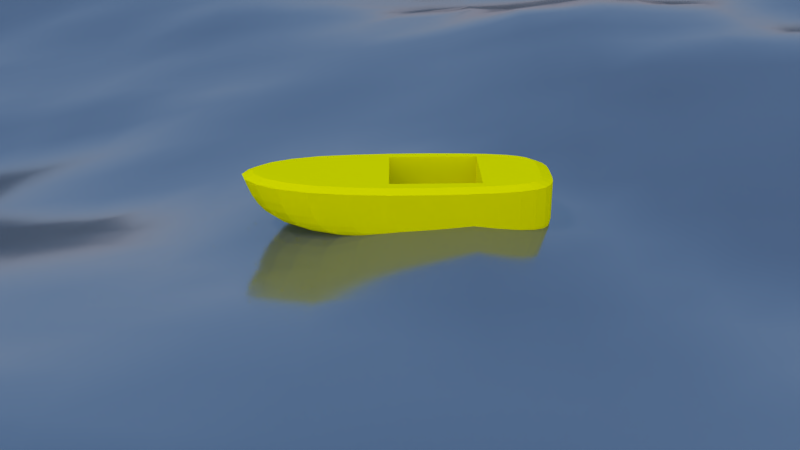 # Source: bateau.blend  (saved by Blender 2.76.0; exported with 4.5.12 LTS)
import bpy
from mathutils import Matrix  # noqa: F401  (used for matrix-valued properties, if any)

bpy.ops.wm.read_factory_settings(use_empty=True)
scene = bpy.context.scene
scene.name = 'Scene'

# ---- collections
col_collection_1 = bpy.data.collections.new('Collection 1'); scene.collection.children.link(col_collection_1)

# ---- materials (node trees are filled in below, after node groups)
mat_sea = bpy.data.materials.new('Sea')
mat_sea.alpha_threshold = 0.0
mat_sea.roughness = 0.5
mat_material = bpy.data.materials.new('Material')
mat_material.alpha_threshold = 0.0
mat_material.diffuse_color = (0.8, 0.7297, 0.0, 1.0)
mat_material.specular_color = (1.0, 0.8243, 0.06191)
mat_material.roughness = 0.5
mat_material.line_color = (0.0, 0.0, 0.0, 1.0)

# ---- material node trees
mat_sea.use_nodes = True; mat_sea.node_tree.nodes.clear()
_N = mat_sea.node_tree.nodes; _L = mat_sea.node_tree.links
n0 = _N.new('ShaderNodeMixShader'); n0.name = 'Mix Shader'; n0.location = (39, 321)
n0.inputs[0].default_value = 0.35
n1 = _N.new('ShaderNodeBsdfAnisotropic'); n1.name = 'Glossy BSDF'; n1.location = (-247, 259)
n1.distribution = 'GGX'
n1.inputs[1].default_value = 0.1414
n2 = _N.new('ShaderNodeBsdfGlass'); n2.name = 'Glass BSDF'; n2.location = (-259, 460)
n2.distribution = 'BECKMANN'
n2.inputs[0].default_value = (0.0, 0.01, 0.016, 1.0)
n2.inputs[2].default_value = 1.333
n3 = _N.new('ShaderNodeAttribute'); n3.name = 'Attribute'; n3.location = (-246, 64)
n3.attribute_name = 'Foam'
n4 = _N.new('ShaderNodeBsdfDiffuse'); n4.name = 'Diffuse BSDF'; n4.location = (-27, 103)
n5 = _N.new('ShaderNodeOutputMaterial'); n5.name = 'Material Output'; n5.location = (503, 287)
n6 = _N.new('ShaderNodeAddShader'); n6.name = 'Add Shader'; n6.location = (264, 181)
n6.width = 158
_L.new(n2.outputs[0], n0.inputs[1])
_L.new(n1.outputs[0], n0.inputs[2])
_L.new(n3.outputs[0], n4.inputs[0])
_L.new(n0.outputs[0], n6.inputs[0])
_L.new(n4.outputs[0], n6.inputs[1])
_L.new(n6.outputs[0], n5.inputs[0])
n5.is_active_output = True

# ---- world
world_world = bpy.data.worlds.new('World'); scene.world = world_world
world_world.use_nodes = True; world_world.node_tree.nodes.clear()
_N = world_world.node_tree.nodes; _L = world_world.node_tree.links
n0 = _N.new('ShaderNodeOutputWorld'); n0.name = 'World Output'; n0.location = (300, 300)
n1 = _N.new('ShaderNodeBackground'); n1.name = 'Background'; n1.location = (-54, 300)
n2 = _N.new('ShaderNodeTexSky'); n2.name = 'Sky Texture'; n2.location = (-391, 406)
n2.sky_type = 'PREETHAM'
n2.sun_direction = (-0.1038, 0.7538, 0.6488)
n2.sun_elevation = 1.571
_L.new(n1.outputs[0], n0.inputs[0])
_L.new(n2.outputs[0], n1.inputs[0])
n0.is_active_output = True
world_world.color = (0.05088, 0.05088, 0.05088)
world_world.use_sun_shadow = False
world_world.sun_shadow_jitter_overblur = 0.0
world_world.cycles.sampling_method = 'MANUAL'
world_world.cycles.sample_map_resolution = 256

# ---- cameras
cam_camera = bpy.data.cameras.new('Camera')
cam_camera.clip_end = 100.0
cam_camera.lens = 35.0
cam_camera.sensor_width = 32.0
cam_camera.sensor_height = 18.0
cam_camera.ortho_scale = 7.314
cam_camera.dof.focus_distance = 0.0

# ---- lights
light_lamp = bpy.data.lights.new('Lamp', 'AREA')
light_lamp.transmission_factor = 0.0
light_lamp.cutoff_distance = 30.0
light_lamp.energy = 78.54
light_lamp.shadow_buffer_clip_start = 1.001
light_lamp.shadow_soft_size = 0.1
light_lamp.shadow_maximum_resolution = 0.006
light_lamp.use_absolute_resolution = True
light_lamp.shape = 'RECTANGLE'
light_lamp.size = 0.1
light_lamp.size_y = 0.1
light_lamp.cycles.use_multiple_importance_sampling = False
light_lamp_001 = bpy.data.lights.new('Lamp.001', 'SUN')
light_lamp_001.transmission_factor = 0.0
light_lamp_001.cutoff_distance = 30.0
light_lamp_001.angle = 0.1993
light_lamp_001.energy = 1.0
light_lamp_001.shadow_buffer_clip_start = 1.001
light_lamp_001.shadow_soft_size = 0.1
light_lamp_001.shadow_cascade_max_distance = 1000.0
light_lamp_001.cycles.use_multiple_importance_sampling = False
light_lamp_002 = bpy.data.lights.new('Lamp.002', 'POINT')
light_lamp_002.transmission_factor = 0.0
light_lamp_002.cutoff_distance = 30.0
light_lamp_002.energy = 100.0
light_lamp_002.shadow_buffer_clip_start = 1.001
light_lamp_002.shadow_soft_size = 0.1
light_lamp_002.shadow_maximum_resolution = 0.006
light_lamp_002.use_absolute_resolution = True
light_lamp_002.cycles.use_multiple_importance_sampling = False

# ---- meshes
me_plane = bpy.data.meshes.new('Plane')
me_plane.from_pydata([(-1.0, -1.0, 0.0), (1.0, -1.0, 0.0), (-1.0, 1.0, 0.0), (1.0, 1.0, 0.0)], [], [(0, 1, 3, 2)])
me_plane.materials.append(mat_sea)
me_plane.use_remesh_preserve_volume = False
me_plane.use_remesh_preserve_attributes = False
me_plane.use_mirror_vertex_groups = False
me_plane.update()
me_cube_002 = bpy.data.meshes.new('Cube.002')
me_cube_002.from_pydata([(-1.396, -1.169, -1.0), (-1.396, -1.169, 1.639), (-1.396, 1.169, -1.0), (-1.396, 1.169, 1.639), (1.396, -1.169, -1.0), (1.396, -1.169, 1.639), (1.396, 1.169, -1.0), (1.396, 1.169, 1.639)], [], [(1, 3, 2, 0), (3, 7, 6, 2), (7, 5, 4, 6), (5, 1, 0, 4), (0, 2, 6, 4), (5, 7, 3, 1)])
me_cube_002.use_remesh_preserve_volume = False
me_cube_002.use_remesh_preserve_attributes = False
me_cube_002.use_mirror_vertex_groups = False
me_cube_002.update()
me_cube_004 = bpy.data.meshes.new('Cube.004')
me_cube_004.from_pydata([(-0.9869, 0.3192, 0.5109), (-0.9869, 0.3192, 0.2935), (-0.9945, 0.1629, 0.2925), (-0.9945, 0.1629, 0.5106), (-0.9619, 0.4623, 0.2947), (-0.9945, 0.1629, 0.1063), (-0.9945, 0.1629, 0.75), (-0.9869, 0.3192, 0.75), (-0.994, 0.0, 0.2921), (-0.994, 0.0, 0.5105), (-0.9618, 0.4623, 0.5112), (-0.9622, 0.4623, 0.1117), (-0.987, 0.3192, 0.1087), (-0.994, 0.0, 0.1053), (-0.9617, 0.4623, 0.75), (-0.994, 0.0, 0.75), (-0.9945, 0.1629, 0.8941), (-0.9869, 0.3192, 0.8941), (-0.9945, -0.1629, 0.5106), (-0.9945, -0.1629, 0.2925), (-0.9103, 0.5854, 0.2957), (-0.9111, 0.5854, 0.1143), (-0.9871, 0.3192, -0.03252), (-0.9945, 0.1629, -0.03731), (-0.994, 0.0, -0.03943), (-0.9945, -0.1629, 0.1063), (-0.9617, 0.4623, 0.8941), (-0.9945, -0.1629, 0.75), (-0.994, 0.0, 0.8941), (-0.8888, 0.1606, 1.001), (-0.9869, -0.3192, 0.5109), (-0.9098, 0.5854, 0.75), (-0.9099, 0.5854, 0.5114), (-0.9627, 0.4623, -0.02667), (-0.9854, 0.1638, -0.1458), (-0.9945, -0.1629, -0.03731), (-0.9869, -0.3192, 0.2935), (-0.8816, 0.3075, 1.002), (-0.9098, 0.5854, 0.8941), (-0.9869, -0.3192, 0.75), (-0.9945, -0.1629, 0.8941), (-0.8883, 0.0, 1.002), (-0.8221, 0.6821, 0.5116), (-0.8228, 0.6821, 0.2964), (-0.9123, 0.5854, -0.02136), (-0.9786, 0.3198, -0.1375), (-0.9847, 0.0, -0.1494), (-0.9854, -0.1638, -0.1458), (-0.9871, -0.3192, -0.03252), (-0.987, -0.3192, 0.1087), (-0.8597, 0.4322, 1.0), (-0.8194, 0.5277, 1.0), (-0.8218, 0.6821, 0.75), (-0.8218, 0.6821, 0.8941), (-0.9617, -0.4623, 0.75), (-0.9869, -0.3192, 0.8941), (-0.9619, -0.4623, 0.2947), (-0.8244, 0.6821, 0.1159), (-0.9555, 0.4602, -0.1271), (-0.8269, 0.6821, -0.01817), (-0.958, 0.1665, -0.2264), (-0.957, 0.0, -0.2318), (-0.9786, -0.3198, -0.1375), (-0.9622, -0.4623, 0.1117), (-0.7553, 0.5981, 1.0), (-0.6902, 0.7553, 0.75), (-0.6902, 0.7553, 0.8941), (-0.9618, -0.4623, 0.5112), (-0.9617, -0.4623, 0.8941), (-0.8888, -0.1606, 1.001), (-0.6907, 0.7553, 0.5117), (-0.6921, 0.7553, 0.2967), (-0.9075, 0.5797, -0.1181), (-0.826, 0.6731, -0.1143), (-0.9526, 0.3216, -0.2136), (-0.958, -0.1665, -0.2264), (-0.9627, -0.4623, -0.02667), (-0.6493, 0.657, 1.0), (-0.5072, 0.8081, 0.8941), (-0.5072, 0.8081, 0.75), (-0.9098, -0.5854, 0.75), (-0.9098, -0.5854, 0.8941), (-0.8816, -0.3075, 1.002), (-0.4848, 0.7045, 1.003), (-0.9103, -0.5854, 0.2957), (-0.9111, -0.5854, 0.1143), (-0.6951, 0.7553, 0.1167), (-0.7001, 0.7553, -0.01651), (-0.9324, 0.4539, -0.1964), (-0.8899, 0.5625, -0.1829), (-0.7042, 0.7439, -0.1134), (-0.9032, 0.1718, -0.2866), (-0.9016, 0.0, -0.2941), (-0.9526, -0.3216, -0.2136), (-0.9555, -0.4602, -0.1271), (-0.2654, 0.8436, 0.8941), (-0.2654, 0.8436, 0.75), (-0.9099, -0.5854, 0.5114), (-0.8218, -0.6821, 0.75), (-0.8218, -0.6821, 0.8941), (-0.8597, -0.4322, 1.0), (-0.8194, -0.5277, 1.0), (-0.4848, -0.7045, 1.003), (-0.5109, 0.8081, 0.2968), (-0.5164, 0.8081, 0.1171), (-0.8173, 0.6463, -0.181), (-0.8866, 0.4578, -0.2425), (-0.9007, 0.3292, -0.2682), (-0.9324, -0.4539, -0.1964), (-0.9032, -0.1718, -0.2866), (-0.9123, -0.5854, -0.02136), (-0.5081, 0.8081, 0.5117), (-0.267, 0.8436, 0.5117), (-0.2541, 0.7385, 1.003), (0.04292, 0.8649, 0.75), (0.04292, 0.8649, 0.8941), (-0.8221, -0.6821, 0.5116), (-0.6902, -0.7553, 0.75), (-0.6902, -0.7553, 0.8941), (-0.7553, -0.5981, 1.0), (-0.3863, -0.433, 1.003), (-0.3863, 0.581, 1.003), (-0.01853, 0.581, 1.003), (0.04612, 0.7592, 1.003), (-0.8228, -0.6821, 0.2964), (-0.5257, 0.8081, -0.01579), (-0.8648, 0.5387, -0.219), (-0.7045, 0.7098, -0.1842), (-0.8143, 0.3474, -0.3089), (-0.8119, 0.1807, -0.3338), (-0.8866, -0.4578, -0.2425), (-0.9007, -0.3292, -0.2682), (-0.8899, -0.5625, -0.1829), (-0.9075, -0.5797, -0.1181), (-0.2718, 0.8436, 0.2969), (0.04033, 0.8649, 0.5118), (0.3853, 0.8619, 0.7512), (0.3857, 0.8619, 0.8953), (-0.6907, -0.7553, 0.5117), (-0.5072, -0.8081, 0.75), (-0.5072, -0.8081, 0.8941), (-0.6493, -0.657, 1.0), (0.04612, -0.7592, 1.003), (0.04612, -0.581, 1.003), (-0.3863, -0.581, 1.003), (0.04612, 0.581, 1.003), (-0.8244, -0.6821, 0.1159), (-0.8269, -0.6821, -0.01817), (-0.2814, 0.8436, 0.1173), (-0.5351, 0.7955, -0.113), (-0.5413, 0.7576, -0.1856), (-0.8094, 0.5883, -0.2302), (-0.811, 0.4859, -0.2736), (-0.8092, 0.0, -0.3436), (-0.8119, -0.1807, -0.3338), (-0.8648, -0.5387, -0.219), (-0.8143, -0.3474, -0.3089), (-0.826, -0.6731, -0.1143), (0.3809, 0.8619, 0.5131), (0.3799, 0.7562, 1.004), (0.7311, 0.8242, 0.8988), (-0.2654, -0.8436, 0.75), (-0.2654, -0.8436, 0.8941), (-0.2541, -0.7385, 1.003), (0.08537, -0.581, 1.003), (0.3413, 0.581, 1.004), (-0.6921, -0.7553, 0.2967), (-0.2974, 0.8436, -0.01541), (-0.5408, 0.6818, -0.2449), (-0.7015, 0.6404, -0.2402), (-0.6877, 0.3701, -0.3362), (-0.6794, 0.1914, -0.3667), (-0.811, -0.4859, -0.2736), (-0.8173, -0.6463, -0.181), (0.03256, 0.8649, 0.297), (0.7294, 0.8242, 0.755), (0.369, 0.8619, 0.2984), (0.7133, 0.72, 1.007), (-0.5081, -0.8081, 0.5117), (-0.267, -0.8436, 0.5117), (0.04292, -0.8649, 0.75), (0.04292, -0.8649, 0.8941), (0.3799, -0.7562, 1.004), (0.3799, -0.581, 1.004), (0.3799, 0.581, 1.004), (-0.6951, -0.7553, 0.1167), (-0.7001, -0.7553, -0.01651), (-0.7042, -0.7439, -0.1134), (-0.3262, 0.7909, -0.1851), (-0.3142, 0.8304, -0.1125), (-0.3279, 0.7118, -0.2446), (-0.6954, 0.5235, -0.2924), (-0.6752, 0.0, -0.3787), (-0.6794, -0.1914, -0.3667), (-0.6877, -0.3701, -0.3362), (-0.8094, -0.5883, -0.2302), (0.7217, 0.8242, 0.517), (0.7046, 0.8242, 0.3023), (0.3462, 0.8619, 0.1191), (0.01701, 0.8649, 0.1176), (1.047, 0.7418, 0.9057), (0.3863, 0.581, 1.004), (0.3863, -0.581, 1.004), (-0.5109, -0.8081, 0.2968), (-0.2718, -0.8436, 0.2969), (0.04033, -0.8649, 0.5118), (0.3853, -0.8619, 0.7512), (0.3857, -0.8619, 0.8953), (-0.5164, -0.8081, 0.1171), (-0.008906, 0.8649, -0.01479), (-0.03663, 0.8514, -0.1111), (-0.53, 0.5556, -0.3019), (-0.5011, 0.202, -0.3845), (-0.4946, 0.0, -0.3979), (-0.6954, -0.5235, -0.2924), (-0.7045, -0.7098, -0.1842), (1.043, 0.7418, 0.7624), (0.6735, 0.8242, 0.1228), (0.3085, 0.8619, -0.01324), (1.011, 0.643, 1.02), (1.011, -0.643, 1.02), (0.3809, -0.8619, 0.5131), (0.7311, -0.8242, 0.8988), (0.7133, -0.72, 1.007), (-0.5257, -0.8081, -0.01579), (-0.05763, 0.8109, -0.1823), (-0.3136, 0.58, -0.3021), (-0.5148, 0.3914, -0.3505), (-0.5011, -0.202, -0.3845), (-0.7015, -0.6404, -0.2402), (1.006, 0.7418, 0.3099), (1.03, 0.7418, 0.5247), (0.9666, 0.7418, 0.1297), (1.301, 0.6044, 0.9172), (1.293, 0.6044, 0.7748), (-0.2814, -0.8436, 0.1173), (0.03256, -0.8649, 0.297), (0.369, -0.8619, 0.2984), (0.7294, -0.8242, 0.755), (1.047, -0.7418, 0.9057), (-0.5351, -0.7955, -0.113), (-0.5413, -0.7576, -0.1856), (0.2664, 0.8486, -0.1086), (-0.06334, 0.7298, -0.2395), (-0.04521, 0.5946, -0.2934), (-0.2722, 0.2109, -0.3861), (-0.2627, 0.0, -0.3998), (-0.5148, -0.3914, -0.3505), (-0.53, -0.5556, -0.3019), (-0.5408, -0.6818, -0.2449), (1.272, 0.6044, 0.5375), (0.6238, 0.8242, -0.01008), (1.246, 0.5178, 1.027), (1.519, 0.1821, 1.039), (0.7046, -0.8242, 0.3023), (0.01701, -0.8649, 0.1176), (0.3462, -0.8619, 0.1191), (0.7217, -0.8242, 0.517), (-0.2974, -0.8436, -0.01541), (0.2301, 0.8087, -0.1769), (-0.2921, 0.4086, -0.3515), (-0.01594, 0.419, -0.3389), (-0.2722, -0.2109, -0.3861), (-0.3279, -0.7118, -0.2446), (1.241, 0.6044, 0.3225), (0.9056, 0.7418, -0.004633), (1.49, 0.4258, 0.93), (1.476, 0.4258, 0.7884), (1.416, -0.3591, 1.034), (1.301, -0.6044, 0.9172), (1.447, 0.4258, 0.5516), (0.6735, -0.8242, 0.1228), (0.3085, -0.8619, -0.01324), (1.043, -0.7418, 0.7624), (-0.3262, -0.7909, -0.1851), (-0.3142, -0.8304, -0.1125), (0.2162, 0.7291, -0.2291), (0.2412, 0.5966, -0.2758), (0.2834, 0.4228, -0.3137), (0.01178, 0.2162, -0.3704), (-0.3136, -0.58, -0.3021), (-0.2921, -0.4086, -0.3515), (1.193, 0.6044, 0.1409), (0.5639, 0.812, -0.1044), (1.123, 0.6044, 0.003775), (1.416, 0.3591, 1.034), (1.246, -0.5178, 1.027), (1.519, -0.1821, 1.039), (1.293, -0.6044, 0.7748), (-0.008906, -0.8649, -0.01479), (1.006, -0.7418, 0.3099), (0.9666, -0.7418, 0.1297), (1.03, -0.7418, 0.5247), (-0.03663, -0.8514, -0.1111), (0.5027, 0.7754, -0.1684), (0.4739, 0.7029, -0.213), (0.02525, 0.0, -0.3828), (0.01178, -0.2162, -0.3704), (-0.01594, -0.419, -0.3389), (-0.04521, -0.5946, -0.2934), (1.408, 0.4258, 0.3362), (0.8275, 0.7321, -0.09972), (1.029, 0.5991, -0.09574), (1.606, 0.2198, 0.9406), (1.589, 0.2198, 0.7996), (1.49, -0.4258, 0.93), (1.606, -0.2198, 0.9406), (1.554, 0.0, 1.049), (1.476, -0.4258, 0.7884), (0.6238, -0.8242, -0.01008), (0.2664, -0.8486, -0.1086), (1.272, -0.6044, 0.5375), (-0.05763, -0.8109, -0.1823), (0.5115, 0.5831, -0.2493), (0.3211, 0.2189, -0.3394), (-0.06334, -0.7298, -0.2395), (1.353, 0.4258, 0.153), (1.277, 0.4258, 0.0128), (0.7365, 0.7029, -0.1624), (1.171, 0.4245, -0.09228), (1.647, 0.0, 0.9454), (1.554, 0.2198, 0.5631), (1.447, -0.4258, 0.5516), (1.508, 0.2198, 0.3474), (1.241, -0.6044, 0.3225), (0.9056, -0.7418, -0.004633), (0.654, 0.6634, -0.1966), (0.5755, 0.4205, -0.2767), (0.6261, 0.2198, -0.2948), (0.3389, 0.0, -0.3492), (0.3211, -0.2189, -0.3394), (0.2834, -0.4228, -0.3137), (0.2412, -0.5966, -0.2758), (1.448, 0.2198, 0.163), (0.9079, 0.5831, -0.1647), (1.628, 0.0, 0.8045), (1.589, -0.2198, 0.7996), (1.193, -0.6044, 0.1409), (0.5639, -0.812, -0.1044), (1.123, -0.6044, 0.003775), (0.2301, -0.8087, -0.1769), (0.7418, 0.5724, -0.2127), (0.6479, 0.0, -0.3015), (0.2162, -0.7291, -0.2291), (1.368, 0.2198, 0.02009), (1.027, 0.4205, -0.1699), (1.542, 0.0, 0.3524), (1.59, 0.0, 0.5682), (1.554, -0.2198, 0.5631), (1.48, 0.0, 0.1674), (1.408, -0.4258, 0.3362), (0.8275, -0.7321, -0.09972), (1.029, -0.5991, -0.09574), (0.5027, -0.7754, -0.1684), (0.8967, 0.2198, -0.2387), (0.8326, 0.4178, -0.2286), (0.9219, 0.0, -0.2422), (0.6261, -0.2198, -0.2948), (0.5115, -0.5831, -0.2493), (0.4739, -0.7029, -0.213), (1.257, 0.2198, -0.08916), (1.103, 0.2198, -0.1728), (1.508, -0.2198, 0.3474), (1.353, -0.4258, 0.153), (1.277, -0.4258, 0.0128), (0.7365, -0.7029, -0.1624), (1.171, -0.4245, -0.09228), (0.5755, -0.4205, -0.2767), (1.398, 0.0, 0.0233), (1.448, -0.2198, 0.163), (0.9079, -0.5831, -0.1647), (0.654, -0.6634, -0.1966), (0.8967, -0.2198, -0.2387), (0.7418, -0.5724, -0.2127), (1.131, 0.0, -0.1736), (1.285, 0.0, -0.0877), (1.368, -0.2198, 0.02009), (1.027, -0.4205, -0.1699), (1.103, -0.2198, -0.1728), (0.8326, -0.4178, -0.2286), (1.257, -0.2198, -0.08916), (-0.3863, -0.581, 0.1238), (-0.3863, 0.581, 0.1238), (0.3863, -0.581, 0.1238), (0.3863, 0.581, 0.1238)], [], [(1, 2, 3, 0), (1, 0, 10, 4), (2, 1, 12, 5), (0, 3, 6, 7), (3, 2, 8, 9), (4, 11, 12, 1), (2, 5, 13, 8), (7, 14, 10, 0), (3, 9, 15, 6), (7, 6, 16, 17), (18, 9, 8, 19), (4, 10, 32, 20), (11, 4, 20, 21), (12, 22, 23, 5), (23, 24, 13, 5), (19, 8, 13, 25), (7, 17, 26, 14), (18, 27, 15, 9), (6, 15, 28, 16), (16, 29, 37, 17), (18, 19, 36, 30), (14, 31, 32, 10), (12, 11, 33, 22), (11, 21, 44, 33), (23, 34, 46, 24), (35, 25, 13, 24), (19, 25, 49, 36), (17, 37, 50, 26), (14, 26, 38, 31), (30, 39, 27, 18), (27, 40, 28, 15), (28, 41, 29, 16), (32, 42, 43, 20), (20, 43, 57, 21), (22, 45, 34, 23), (35, 24, 46, 47), (35, 48, 49, 25), (50, 51, 38, 26), (52, 31, 38, 53), (39, 30, 67, 54), (39, 55, 40, 27), (28, 40, 69, 41), (36, 56, 67, 30), (32, 31, 52, 42), (22, 33, 58, 45), (33, 44, 72, 58), (44, 21, 57, 59), (34, 45, 74, 60), (46, 34, 60, 61), (47, 62, 48, 35), (49, 63, 56, 36), (53, 38, 51, 64), (65, 52, 53, 66), (39, 54, 68, 55), (40, 55, 82, 69), (42, 70, 71, 43), (43, 71, 86, 57), (59, 73, 72, 44), (46, 61, 75, 47), (47, 75, 93, 62), (48, 62, 94, 76), (49, 48, 76, 63), (66, 53, 64, 77), (65, 66, 78, 79), (65, 70, 42, 52), (54, 67, 97, 80), (54, 80, 81, 68), (55, 68, 100, 82), (100, 101, 119, 141, 102, 120, 121, 122, 123, 113, 83, 77, 64, 51, 50, 37, 29, 41, 69, 82), (56, 84, 97, 67), (63, 85, 84, 56), (59, 57, 86, 87), (58, 88, 74, 45), (72, 89, 88, 58), (73, 59, 87, 90), (60, 74, 107, 91), (61, 60, 91, 92), (66, 77, 83, 78), (65, 79, 111, 70), (79, 78, 95, 96), (98, 99, 81, 80), (100, 68, 81, 101), (63, 76, 110, 85), (71, 70, 111, 103), (86, 71, 103, 104), (72, 73, 105, 89), (73, 90, 127, 105), (88, 106, 107, 74), (61, 92, 109, 75), (93, 108, 94, 62), (75, 109, 131, 93), (76, 94, 133, 110), (111, 79, 96, 112), (95, 78, 83, 113), (114, 96, 95, 115), (97, 116, 98, 80), (117, 118, 99, 98), (99, 119, 101, 81), (97, 84, 124, 116), (84, 85, 146, 124), (86, 104, 125, 87), (87, 125, 149, 90), (89, 126, 106, 88), (107, 128, 129, 91), (91, 129, 153, 92), (108, 93, 131, 130), (108, 132, 133, 94), (112, 134, 103, 111), (135, 112, 96, 114), (115, 95, 113, 123), (136, 114, 115, 137), (116, 138, 117, 98), (117, 139, 140, 118), (118, 141, 119, 99), (120, 102, 163, 142, 143, 144), (123, 122, 145), (110, 147, 146, 85), (104, 103, 134, 148), (89, 105, 151, 126), (127, 90, 149, 150), (105, 127, 169, 151), (107, 106, 152, 128), (106, 126, 151, 152), (109, 92, 153, 154), (130, 155, 132, 108), (131, 109, 154, 156), (133, 157, 147, 110), (112, 135, 174, 134), (158, 135, 114, 136), (137, 115, 123, 159), (137, 160, 175, 136), (116, 124, 166, 138), (117, 138, 178, 139), (139, 161, 162, 140), (118, 140, 102, 141), (142, 164, 143), (165, 159, 123, 145), (124, 146, 185, 166), (104, 148, 167, 125), (125, 167, 189, 149), (150, 168, 169, 127), (128, 170, 171, 129), (129, 171, 192, 153), (131, 156, 172, 130), (130, 172, 195, 155), (133, 132, 173, 157), (132, 155, 195, 173), (136, 175, 196, 158), (158, 176, 174, 135), (160, 137, 159, 177), (178, 179, 161, 139), (180, 181, 162, 161), (162, 163, 102, 140), (181, 142, 163, 162), (142, 182, 183, 164), (184, 159, 165), (147, 186, 185, 146), (157, 187, 186, 147), (134, 174, 199, 148), (150, 149, 189, 188), (168, 150, 188, 190), (169, 191, 152, 151), (128, 152, 191, 170), (154, 153, 192, 193), (156, 154, 193, 194), (176, 158, 196, 197), (176, 198, 199, 174), (160, 177, 219, 200), (183, 182, 223, 220, 286, 268, 287, 307, 253, 285, 252, 219, 177, 159, 184, 201, 202), (160, 200, 216, 175), (166, 203, 178, 138), (179, 178, 203, 204), (205, 180, 161, 179), (206, 207, 181, 180), (207, 182, 142, 181), (185, 208, 203, 166), (157, 173, 215, 187), (167, 148, 199, 209), (189, 167, 209, 210), (191, 169, 168, 211), (168, 190, 226, 211), (171, 170, 227, 212), (192, 171, 212, 213), (156, 194, 214, 172), (172, 214, 229, 195), (173, 195, 229, 215), (175, 216, 231, 196), (197, 217, 198, 176), (198, 218, 209, 199), (179, 204, 236, 205), (221, 206, 180, 205), (207, 206, 238, 222), (222, 223, 182, 207), (185, 186, 224, 208), (186, 187, 240, 224), (189, 210, 225, 188), (188, 225, 243, 190), (191, 211, 227, 170), (192, 213, 228, 193), (193, 228, 247, 194), (197, 196, 231, 230), (217, 197, 230, 232), (198, 217, 251, 218), (200, 219, 252, 233), (216, 200, 233, 234), (208, 235, 204, 203), (221, 205, 236, 237), (206, 221, 257, 238), (222, 239, 220, 223), (215, 241, 240, 187), (210, 209, 218, 242), (211, 226, 260, 227), (226, 190, 243, 244), (212, 227, 260, 245), (213, 212, 245, 246), (214, 194, 247, 248), (214, 248, 249, 229), (229, 249, 241, 215), (231, 216, 234, 250), (217, 232, 265, 251), (208, 224, 258, 235), (204, 235, 255, 236), (237, 254, 257, 221), (237, 236, 255, 256), (222, 238, 273, 239), (224, 240, 275, 258), (210, 242, 259, 225), (225, 259, 276, 243), (244, 261, 260, 226), (213, 246, 262, 228), (228, 262, 281, 247), (249, 248, 280, 263), (231, 250, 264, 230), (230, 264, 282, 232), (218, 251, 283, 242), (233, 252, 285, 266), (234, 233, 266, 267), (239, 269, 286, 220), (250, 234, 267, 270), (254, 237, 256, 271), (256, 255, 289, 272), (238, 257, 292, 273), (241, 274, 275, 240), (249, 263, 274, 241), (244, 243, 276, 277), (261, 244, 277, 278), (260, 261, 279, 245), (245, 279, 296, 246), (248, 247, 281, 280), (251, 265, 301, 283), (265, 232, 282, 284), (269, 239, 273, 288), (250, 270, 300, 264), (258, 289, 255, 235), (254, 290, 292, 257), (271, 291, 290, 254), (256, 272, 309, 271), (275, 293, 289, 258), (259, 242, 283, 294), (276, 259, 294, 295), (261, 278, 314, 279), (262, 246, 296, 297), (281, 262, 297, 298), (280, 299, 315, 263), (264, 300, 316, 282), (284, 302, 301, 265), (253, 303, 266, 285), (266, 303, 304, 267), (267, 304, 321, 270), (268, 286, 269, 305), (287, 268, 305, 306), (288, 308, 305, 269), (271, 309, 325, 291), (272, 289, 293, 310), (292, 311, 288, 273), (275, 274, 312, 293), (274, 263, 315, 312), (276, 295, 313, 277), (277, 313, 327, 278), (279, 314, 329, 296), (281, 298, 299, 280), (284, 282, 316, 317), (301, 318, 294, 283), (302, 284, 317, 319), (303, 253, 307, 320), (306, 320, 307, 287), (308, 288, 311, 322), (300, 270, 321, 323), (292, 290, 324, 311), (290, 291, 337, 324), (272, 310, 338, 309), (295, 294, 318, 326), (314, 278, 327, 328), (297, 296, 329, 330), (298, 297, 330, 331), (298, 331, 332, 299), (299, 332, 343, 315), (316, 300, 323, 333), (301, 302, 334, 318), (302, 319, 345, 334), (303, 320, 335, 304), (304, 335, 347, 321), (305, 308, 336, 306), (306, 336, 335, 320), (308, 322, 348, 336), (293, 312, 340, 310), (309, 338, 351, 325), (325, 339, 337, 291), (311, 324, 350, 322), (312, 315, 343, 340), (295, 326, 341, 313), (313, 341, 355, 327), (328, 342, 329, 314), (316, 333, 344, 317), (317, 344, 360, 319), (318, 334, 341, 326), (323, 321, 347, 346), (333, 323, 346, 349), (324, 337, 363, 350), (339, 325, 351, 352), (338, 310, 340, 353), (328, 327, 355, 354), (342, 328, 354, 356), (329, 342, 357, 330), (330, 357, 367, 331), (332, 331, 367, 358), (343, 332, 358, 359), (345, 319, 360, 361), (334, 345, 355, 341), (347, 335, 336, 348), (348, 322, 350, 362), (333, 349, 368, 344), (339, 364, 363, 337), (351, 338, 353, 365), (352, 366, 364, 339), (343, 359, 353, 340), (342, 356, 372, 357), (344, 368, 375, 360), (361, 354, 355, 345), (347, 348, 362, 346), (346, 362, 369, 349), (363, 369, 362, 350), (351, 365, 370, 352), (352, 370, 377, 366), (365, 353, 359, 371), (354, 361, 374, 356), (357, 372, 379, 367), (358, 367, 379, 373), (359, 358, 373, 371), (361, 360, 375, 374), (368, 349, 369, 376), (363, 364, 376, 369), (364, 366, 380, 376), (365, 371, 373, 370), (372, 356, 374, 378), (375, 368, 376, 380), (377, 378, 380, 366), (370, 373, 379, 377), (378, 377, 379, 372), (375, 380, 378, 374), (381, 382, 121, 120, 144), (383, 381, 144, 143, 164, 183, 202), (383, 384, 382, 381), (382, 384, 201, 184, 165, 145, 122, 121), (201, 384, 383, 202)])
me_cube_004.materials.append(mat_material)
me_cube_004.use_remesh_preserve_volume = False
me_cube_004.use_remesh_preserve_attributes = False
me_cube_004.use_mirror_vertex_groups = False
me_cube_004.update()
me_cube = bpy.data.meshes.new('Cube')
me_cube.from_pydata([(0.7735, 0.8792, -0.2385), (-1.0, 0.6517, -0.2513), (1.201, 0.8792, 1.0), (-1.0, 0.6517, 1.0), (1.227, 0.0, -0.2776), (-0.9912, 0.0, -0.3602), (1.871, 0.0, 1.074), (-0.9912, 0.0, 1.0), (1.201, 0.8792, 0.0), (-1.0, 0.6517, 0.0), (-0.9912, 0.0, 0.0), (1.677, 0.0, 0.09438), (-0.4834, 0.8792, -0.2513), (-0.4316, 0.8792, 1.0), (-0.3662, 0.0, -0.5361), (-0.4316, 0.8792, 0.0)], [], [(10, 7, 3, 9), (15, 12, 1, 9), (8, 2, 6, 11), (12, 14, 5, 1), (0, 8, 11, 4), (13, 15, 9, 3), (5, 10, 9, 1), (2, 8, 15, 13), (0, 4, 14, 12), (8, 0, 12, 15)])
me_cube.materials.append(mat_material)
me_cube.use_remesh_preserve_volume = False
me_cube.use_remesh_preserve_attributes = False
me_cube.use_mirror_vertex_groups = False
me_cube.update()

# ---- objects
ob_plane = bpy.data.objects.new('Plane', me_plane)
ob_trou = bpy.data.objects.new('trou', me_cube_002)
ob_bateau = bpy.data.objects.new('bateau', me_cube_004)
ob_cube = bpy.data.objects.new('Cube', me_cube)
ob_lamp = bpy.data.objects.new('Lamp', light_lamp)
ob_camera = bpy.data.objects.new('Camera', cam_camera)
ob_lamp_001 = bpy.data.objects.new('Lamp.001', light_lamp_001)
ob_lamp_002 = bpy.data.objects.new('Lamp.002', light_lamp_002)

# ---- transforms, parenting, visibility, modifiers, constraints
ob_plane.location = (0.0, 0.0, 0.0)
ob_plane.scale = (3.231, 3.231, 3.231)
ob_plane.lineart.crease_threshold = 0.0
_m = ob_plane.modifiers.new('Ocean', 'OCEAN')
_m.size = 0.5
_m.use_foam = True
_m.wave_scale_min = 0.0
_m.foam_coverage = 0.25
_m.foam_layer_name = 'Foam'
_m.choppiness = 0.0
_m.time = 0.76
_m.filepath = '//../../../tmp/blender_LpfXni/cache_ocean'
ob_trou.location = (0.0, 0.0, 0.8652)
ob_trou.scale = (0.7442, 0.7442, -0.4523)
ob_trou.hide_viewport = True
ob_trou.hide_render = True
ob_trou.lineart.crease_threshold = 0.0
ob_bateau.location = (0.0, 0.0, 0.0)
ob_bateau.scale = (2.69, 1.497, 1.0)
ob_bateau.lock_rotations_4d = False
ob_bateau.empty_display_type = 'ARROWS'
ob_bateau.lineart.crease_threshold = 0.0
ob_cube.location = (0.0, 0.0, 0.0)
ob_cube.scale = (2.69, 1.497, 1.0)
ob_cube.lock_rotations_4d = False
ob_cube.empty_display_type = 'ARROWS'
ob_cube.hide_viewport = True
ob_cube.hide_render = True
ob_cube.lineart.crease_threshold = 0.0
_m = ob_cube.modifiers.new('Mirror', 'MIRROR')
_m.use_axis = (False, True, False)
_m.use_clip = True
_m = ob_cube.modifiers.new('Subsurf', 'SUBSURF')
_m.uv_smooth = 'PRESERVE_CORNERS'
_m.quality = 2
_m.levels = 2
_m.show_only_control_edges = False
ob_lamp.location = (6.964, 5.303, -2.169)
ob_lamp.rotation_euler = (0.6503, 0.05522, 1.866)
ob_lamp.lock_rotations_4d = False
ob_lamp.empty_display_type = 'ARROWS'
ob_lamp.color = (0.0, 0.0, 0.0, 0.0)
ob_lamp.lineart.crease_threshold = 0.0
ob_camera.location = (0.7915, 18.86, 8.039)
ob_camera.rotation_euler = (1.151, 0.009241, 3.138)
ob_camera.lock_rotations_4d = False
ob_camera.empty_display_type = 'ARROWS'
ob_camera.color = (0.0, 0.0, 0.0, 0.0)
ob_camera.display_type = 'WIRE'
ob_camera.lineart.crease_threshold = 0.0
ob_lamp_001.location = (65.81, 9.617, 135.7)
ob_lamp_001.rotation_euler = (0.5056, 0.07756, 1.643)
ob_lamp_001.lock_rotations_4d = False
ob_lamp_001.empty_display_type = 'ARROWS'
ob_lamp_001.color = (0.0, 0.0, 0.0, 0.0)
ob_lamp_001.lineart.crease_threshold = 0.0
ob_lamp_002.location = (-1.472, -0.1794, 10.45)
ob_lamp_002.rotation_euler = (0.6503, 0.05522, 1.866)
ob_lamp_002.lock_rotations_4d = False
ob_lamp_002.empty_display_type = 'ARROWS'
ob_lamp_002.color = (0.0, 0.0, 0.0, 0.0)
ob_lamp_002.lineart.crease_threshold = 0.0

# ---- collection membership
col_collection_1.objects.link(ob_plane)
col_collection_1.objects.link(ob_trou)
col_collection_1.objects.link(ob_bateau)
col_collection_1.objects.link(ob_cube)
col_collection_1.objects.link(ob_lamp)
col_collection_1.objects.link(ob_camera)
col_collection_1.objects.link(ob_lamp_001)
col_collection_1.objects.link(ob_lamp_002)

# ---- scene / render settings (as saved in the file)
scene.camera = ob_camera
scene.frame_start = 1; scene.frame_end = 250; scene.frame_set(1)
scene.render.engine = 'CYCLES'
scene.render.resolution_percentage = 50
scene.render.dither_intensity = 0.0
scene.cycles.use_denoising = False
scene.cycles.samples = 576
scene.cycles.sampling_pattern = 'TABULATED_SOBOL'
scene.cycles.light_sampling_threshold = 0.0
scene.cycles.use_adaptive_sampling = False
scene.cycles.use_light_tree = False
scene.cycles.blur_glossy = 0.0
scene.cycles.pixel_filter_type = 'GAUSSIAN'
scene.cycles.sample_clamp_indirect = 0.0
scene.view_settings.view_transform = 'Standard'
bpy.context.view_layer.update()
